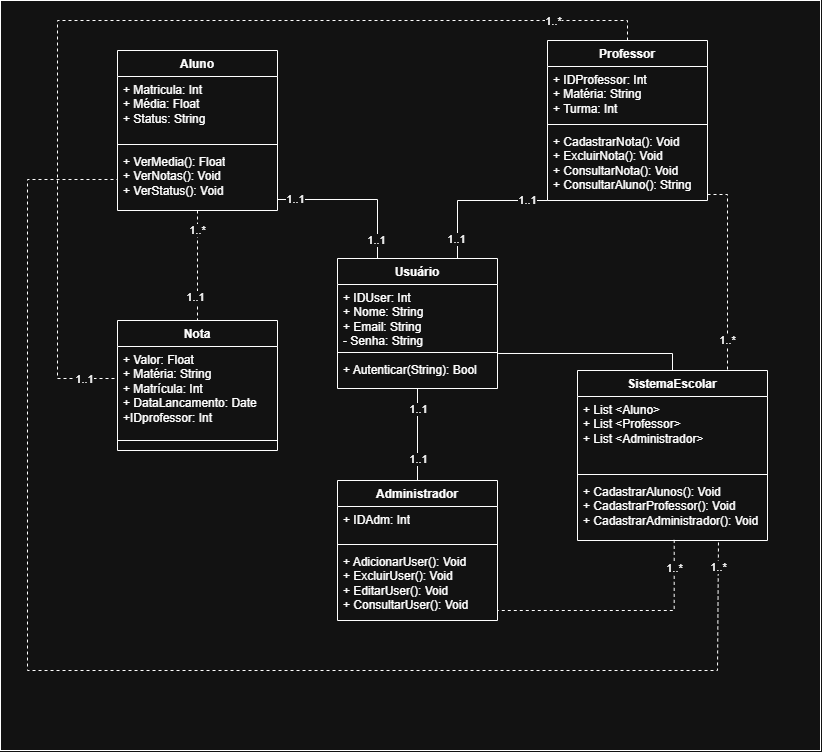

The diagram above was exported from draw.io. Its source (the exported page's mxGraphModel, read from the mxfile embedded in the PNG):
<mxGraphModel dx="1554" dy="648" grid="1" gridSize="10" guides="1" tooltips="1" connect="1" arrows="1" fold="1" page="1" pageScale="1" pageWidth="827" pageHeight="1169" math="0" shadow="0">
  <root>
    <mxCell id="0" />
    <mxCell id="1" parent="0" />
    <mxCell id="_NgACdJh6yL63k2c2pzd-11" value="" style="rounded=0;whiteSpace=wrap;html=1;glass=0;shadow=0;" vertex="1" parent="1">
      <mxGeometry x="3" width="820" height="750" as="geometry" />
    </mxCell>
    <mxCell id="Y_4h-J9IBnoUwNSKKCIu-14" style="edgeStyle=orthogonalEdgeStyle;rounded=0;orthogonalLoop=1;jettySize=auto;html=1;entryX=0.25;entryY=0;entryDx=0;entryDy=0;exitX=1;exitY=0.5;exitDx=0;exitDy=0;endArrow=none;endFill=0;" parent="1" source="Y_4h-J9IBnoUwNSKKCIu-4" target="GKNQW6I_s6KYiAZUI2Dh-13" edge="1">
      <mxGeometry relative="1" as="geometry">
        <Array as="points">
          <mxPoint x="380" y="199" />
        </Array>
      </mxGeometry>
    </mxCell>
    <mxCell id="GKNQW6I_s6KYiAZUI2Dh-22" value="1..1" style="edgeLabel;html=1;align=center;verticalAlign=middle;resizable=0;points=[];" parent="Y_4h-J9IBnoUwNSKKCIu-14" connectable="0" vertex="1">
      <mxGeometry x="-0.5849" relative="1" as="geometry">
        <mxPoint as="offset" />
      </mxGeometry>
    </mxCell>
    <mxCell id="_NgACdJh6yL63k2c2pzd-5" value="1..1" style="edgeLabel;html=1;align=center;verticalAlign=middle;resizable=0;points=[];" connectable="0" vertex="1" parent="Y_4h-J9IBnoUwNSKKCIu-14">
      <mxGeometry x="0.7989" y="-1" relative="1" as="geometry">
        <mxPoint as="offset" />
      </mxGeometry>
    </mxCell>
    <mxCell id="GKNQW6I_s6KYiAZUI2Dh-20" style="edgeStyle=orthogonalEdgeStyle;rounded=0;orthogonalLoop=1;jettySize=auto;html=1;entryX=0.5;entryY=0;entryDx=0;entryDy=0;endArrow=none;endFill=0;dashed=1;" parent="1" source="Y_4h-J9IBnoUwNSKKCIu-1" target="GKNQW6I_s6KYiAZUI2Dh-9" edge="1">
      <mxGeometry relative="1" as="geometry" />
    </mxCell>
    <mxCell id="GKNQW6I_s6KYiAZUI2Dh-29" value="1..*" style="edgeLabel;html=1;align=center;verticalAlign=middle;resizable=0;points=[];" parent="GKNQW6I_s6KYiAZUI2Dh-20" connectable="0" vertex="1">
      <mxGeometry x="0.3625" relative="1" as="geometry">
        <mxPoint y="-55" as="offset" />
      </mxGeometry>
    </mxCell>
    <mxCell id="_NgACdJh6yL63k2c2pzd-1" value="1..1" style="edgeLabel;html=1;align=center;verticalAlign=middle;resizable=0;points=[];" connectable="0" vertex="1" parent="GKNQW6I_s6KYiAZUI2Dh-20">
      <mxGeometry x="0.5818" y="-2" relative="1" as="geometry">
        <mxPoint as="offset" />
      </mxGeometry>
    </mxCell>
    <mxCell id="Y_4h-J9IBnoUwNSKKCIu-1" value="Aluno" style="swimlane;fontStyle=1;align=center;verticalAlign=top;childLayout=stackLayout;horizontal=1;startSize=26;horizontalStack=0;resizeParent=1;resizeParentMax=0;resizeLast=0;collapsible=1;marginBottom=0;whiteSpace=wrap;html=1;" parent="1" vertex="1">
      <mxGeometry x="120" y="50" width="160" height="160" as="geometry" />
    </mxCell>
    <mxCell id="Y_4h-J9IBnoUwNSKKCIu-2" value="&lt;div&gt;+ Matricula: Int&lt;/div&gt;&lt;div&gt;+ Média: Float&lt;/div&gt;&lt;div&gt;+ Status: String&lt;/div&gt;" style="text;strokeColor=none;fillColor=none;align=left;verticalAlign=top;spacingLeft=4;spacingRight=4;overflow=hidden;rotatable=0;points=[[0,0.5],[1,0.5]];portConstraint=eastwest;whiteSpace=wrap;html=1;" parent="Y_4h-J9IBnoUwNSKKCIu-1" vertex="1">
      <mxGeometry y="26" width="160" height="64" as="geometry" />
    </mxCell>
    <mxCell id="Y_4h-J9IBnoUwNSKKCIu-3" value="" style="line;strokeWidth=1;fillColor=none;align=left;verticalAlign=middle;spacingTop=-1;spacingLeft=3;spacingRight=3;rotatable=0;labelPosition=right;points=[];portConstraint=eastwest;strokeColor=inherit;" parent="Y_4h-J9IBnoUwNSKKCIu-1" vertex="1">
      <mxGeometry y="90" width="160" height="8" as="geometry" />
    </mxCell>
    <mxCell id="Y_4h-J9IBnoUwNSKKCIu-4" value="+ VerMedia(): Float&lt;div&gt;+ VerNotas(): Void&lt;/div&gt;&lt;div&gt;+ VerStatus(): Void&lt;/div&gt;" style="text;strokeColor=none;fillColor=none;align=left;verticalAlign=top;spacingLeft=4;spacingRight=4;overflow=hidden;rotatable=0;points=[[0,0.5],[1,0.5]];portConstraint=eastwest;whiteSpace=wrap;html=1;" parent="Y_4h-J9IBnoUwNSKKCIu-1" vertex="1">
      <mxGeometry y="98" width="160" height="62" as="geometry" />
    </mxCell>
    <mxCell id="Y_4h-J9IBnoUwNSKKCIu-13" style="edgeStyle=orthogonalEdgeStyle;rounded=0;orthogonalLoop=1;jettySize=auto;html=1;entryX=0.75;entryY=0;entryDx=0;entryDy=0;exitX=0;exitY=0.5;exitDx=0;exitDy=0;endArrow=none;endFill=0;" parent="1" source="GKNQW6I_s6KYiAZUI2Dh-4" target="GKNQW6I_s6KYiAZUI2Dh-13" edge="1">
      <mxGeometry relative="1" as="geometry">
        <Array as="points">
          <mxPoint x="550" y="200" />
          <mxPoint x="460" y="200" />
        </Array>
      </mxGeometry>
    </mxCell>
    <mxCell id="GKNQW6I_s6KYiAZUI2Dh-23" value="1..1" style="edgeLabel;html=1;align=center;verticalAlign=middle;resizable=0;points=[];" parent="Y_4h-J9IBnoUwNSKKCIu-13" connectable="0" vertex="1">
      <mxGeometry x="-0.5844" y="3" relative="1" as="geometry">
        <mxPoint x="-18" y="-3" as="offset" />
      </mxGeometry>
    </mxCell>
    <mxCell id="_NgACdJh6yL63k2c2pzd-6" value="1..1" style="edgeLabel;html=1;align=center;verticalAlign=middle;resizable=0;points=[];" connectable="0" vertex="1" parent="Y_4h-J9IBnoUwNSKKCIu-13">
      <mxGeometry x="0.7935" y="-1" relative="1" as="geometry">
        <mxPoint as="offset" />
      </mxGeometry>
    </mxCell>
    <mxCell id="GKNQW6I_s6KYiAZUI2Dh-28" style="edgeStyle=orthogonalEdgeStyle;rounded=0;orthogonalLoop=1;jettySize=auto;html=1;exitX=0.5;exitY=0;exitDx=0;exitDy=0;entryX=0;entryY=0.5;entryDx=0;entryDy=0;dashed=1;endArrow=none;endFill=0;" parent="1" source="GKNQW6I_s6KYiAZUI2Dh-1" target="GKNQW6I_s6KYiAZUI2Dh-10" edge="1">
      <mxGeometry relative="1" as="geometry">
        <mxPoint x="110" y="380" as="targetPoint" />
        <Array as="points">
          <mxPoint x="630" y="20" />
          <mxPoint x="60" y="20" />
          <mxPoint x="60" y="378" />
        </Array>
      </mxGeometry>
    </mxCell>
    <mxCell id="_NgACdJh6yL63k2c2pzd-2" value="1..*" style="edgeLabel;html=1;align=center;verticalAlign=middle;resizable=0;points=[];" connectable="0" vertex="1" parent="GKNQW6I_s6KYiAZUI2Dh-28">
      <mxGeometry x="-0.8144" y="1" relative="1" as="geometry">
        <mxPoint as="offset" />
      </mxGeometry>
    </mxCell>
    <mxCell id="_NgACdJh6yL63k2c2pzd-3" value="1..1" style="edgeLabel;html=1;align=center;verticalAlign=middle;resizable=0;points=[];" connectable="0" vertex="1" parent="GKNQW6I_s6KYiAZUI2Dh-28">
      <mxGeometry x="0.9131" y="-1" relative="1" as="geometry">
        <mxPoint as="offset" />
      </mxGeometry>
    </mxCell>
    <mxCell id="GKNQW6I_s6KYiAZUI2Dh-1" value="Professor" style="swimlane;fontStyle=1;align=center;verticalAlign=top;childLayout=stackLayout;horizontal=1;startSize=26;horizontalStack=0;resizeParent=1;resizeParentMax=0;resizeLast=0;collapsible=1;marginBottom=0;whiteSpace=wrap;html=1;" parent="1" vertex="1">
      <mxGeometry x="550" y="40" width="160" height="160" as="geometry" />
    </mxCell>
    <mxCell id="GKNQW6I_s6KYiAZUI2Dh-2" value="+ IDProfessor: Int&lt;div&gt;&lt;span style=&quot;background-color: transparent; color: light-dark(rgb(0, 0, 0), rgb(255, 255, 255));&quot;&gt;+ Matéria: String&lt;/span&gt;&lt;/div&gt;&lt;div&gt;+ Turma: Int&lt;/div&gt;" style="text;strokeColor=none;fillColor=none;align=left;verticalAlign=top;spacingLeft=4;spacingRight=4;overflow=hidden;rotatable=0;points=[[0,0.5],[1,0.5]];portConstraint=eastwest;whiteSpace=wrap;html=1;" parent="GKNQW6I_s6KYiAZUI2Dh-1" vertex="1">
      <mxGeometry y="26" width="160" height="54" as="geometry" />
    </mxCell>
    <mxCell id="GKNQW6I_s6KYiAZUI2Dh-3" value="" style="line;strokeWidth=1;fillColor=none;align=left;verticalAlign=middle;spacingTop=-1;spacingLeft=3;spacingRight=3;rotatable=0;labelPosition=right;points=[];portConstraint=eastwest;strokeColor=inherit;" parent="GKNQW6I_s6KYiAZUI2Dh-1" vertex="1">
      <mxGeometry y="80" width="160" height="8" as="geometry" />
    </mxCell>
    <mxCell id="GKNQW6I_s6KYiAZUI2Dh-4" value="+ CadastrarNota(): Void&lt;div&gt;+ ExcluirNota(): Void&lt;br&gt;&lt;div&gt;+ ConsultarNota(): Void&lt;/div&gt;&lt;div&gt;+ ConsultarAluno(): String&lt;/div&gt;&lt;/div&gt;" style="text;strokeColor=none;fillColor=none;align=left;verticalAlign=top;spacingLeft=4;spacingRight=4;overflow=hidden;rotatable=0;points=[[0,0.5],[1,0.5]];portConstraint=eastwest;whiteSpace=wrap;html=1;" parent="GKNQW6I_s6KYiAZUI2Dh-1" vertex="1">
      <mxGeometry y="88" width="160" height="72" as="geometry" />
    </mxCell>
    <mxCell id="SvC5sxP0wKS-fzZcPb00-1" value="Administrador" style="swimlane;fontStyle=1;align=center;verticalAlign=top;childLayout=stackLayout;horizontal=1;startSize=26;horizontalStack=0;resizeParent=1;resizeParentMax=0;resizeLast=0;collapsible=1;marginBottom=0;whiteSpace=wrap;html=1;" parent="1" vertex="1">
      <mxGeometry x="340" y="480" width="160" height="140" as="geometry" />
    </mxCell>
    <mxCell id="SvC5sxP0wKS-fzZcPb00-2" value="+ IDAdm: Int&lt;div&gt;&lt;span style=&quot;color: rgba(0, 0, 0, 0); font-family: monospace; font-size: 0px; text-wrap-mode: nowrap;&quot;&gt;%3CmxGraphModel%3E%3Croot%3E%3CmxCell%20id%3D%220%22%2F%3E%3CmxCell%20id%3D%221%22%20parent%3D%220%22%2F%3E%3CmxCell%20id%3D%222%22%20value%3D%22%26lt%3Bfont%20dir%3D%26quot%3Bauto%26quot%3B%20style%3D%26quot%3Bvertical-align%3A%20inherit%3B%26quot%3B%26gt%3B%26lt%3Bfont%20dir%3D%26quot%3Bauto%26quot%3B%20style%3D%26quot%3Bvertical-align%3A%20inherit%3B%26quot%3B%26gt%3B1...*%26lt%3B%2Ffont%26gt%3B%26lt%3B%2Ffont%26gt%3B%22%20style%3D%22text%3Bhtml%3D1%3BwhiteSpace%3Dwrap%3BstrokeColor%3Dnone%3BfillColor%3Dnone%3Balign%3Dcenter%3BverticalAlign%3Dmiddle%3Brounded%3D0%3B%22%20vertex%3D%221%22%20parent%3D%221%22%3E%3CmxGeometry%20x%3D%22360%22%20y%3D%22466.5%22%20width%3D%2247%22%20height%3D%2223%22%20as%3D%22geometry%22%2F%3E%3C%2FmxCell%3E%3C%2Froot%3E%3C%2FmxGraphModel%3E&lt;/span&gt;&lt;/div&gt;" style="text;strokeColor=none;fillColor=none;align=left;verticalAlign=top;spacingLeft=4;spacingRight=4;overflow=hidden;rotatable=0;points=[[0,0.5],[1,0.5]];portConstraint=eastwest;whiteSpace=wrap;html=1;" parent="SvC5sxP0wKS-fzZcPb00-1" vertex="1">
      <mxGeometry y="26" width="160" height="34" as="geometry" />
    </mxCell>
    <mxCell id="SvC5sxP0wKS-fzZcPb00-3" value="" style="line;strokeWidth=1;fillColor=none;align=left;verticalAlign=middle;spacingTop=-1;spacingLeft=3;spacingRight=3;rotatable=0;labelPosition=right;points=[];portConstraint=eastwest;strokeColor=inherit;" parent="SvC5sxP0wKS-fzZcPb00-1" vertex="1">
      <mxGeometry y="60" width="160" height="8" as="geometry" />
    </mxCell>
    <mxCell id="SvC5sxP0wKS-fzZcPb00-4" value="+ AdicionarUser(): Void&lt;div&gt;+ ExcluirUser(): Void&lt;br&gt;+ EditarUser(): Void&lt;br&gt;&lt;/div&gt;&lt;div&gt;+ ConsultarUser(): Void&lt;/div&gt;" style="text;strokeColor=none;fillColor=none;align=left;verticalAlign=top;spacingLeft=4;spacingRight=4;overflow=hidden;rotatable=0;points=[[0,0.5],[1,0.5]];portConstraint=eastwest;whiteSpace=wrap;html=1;" parent="SvC5sxP0wKS-fzZcPb00-1" vertex="1">
      <mxGeometry y="68" width="160" height="72" as="geometry" />
    </mxCell>
    <mxCell id="GKNQW6I_s6KYiAZUI2Dh-9" value="Nota" style="swimlane;fontStyle=1;align=center;verticalAlign=top;childLayout=stackLayout;horizontal=1;startSize=26;horizontalStack=0;resizeParent=1;resizeParentMax=0;resizeLast=0;collapsible=1;marginBottom=0;whiteSpace=wrap;html=1;" parent="1" vertex="1">
      <mxGeometry x="120" y="320" width="160" height="130" as="geometry" />
    </mxCell>
    <mxCell id="GKNQW6I_s6KYiAZUI2Dh-10" value="+ Valor: Float&lt;div&gt;+ Matéria: String&lt;/div&gt;&lt;div&gt;+ Matrícula: Int&lt;/div&gt;&lt;div&gt;+ DataLancamento: Date&lt;/div&gt;&lt;div&gt;+ID&lt;span style=&quot;background-color: transparent; color: light-dark(rgb(0, 0, 0), rgb(255, 255, 255));&quot;&gt;professor&lt;/span&gt;&lt;span style=&quot;background-color: transparent; color: light-dark(rgb(0, 0, 0), rgb(255, 255, 255));&quot;&gt;: Int&lt;/span&gt;&lt;/div&gt;" style="text;strokeColor=none;fillColor=none;align=left;verticalAlign=top;spacingLeft=4;spacingRight=4;overflow=hidden;rotatable=0;points=[[0,0.5],[1,0.5]];portConstraint=eastwest;whiteSpace=wrap;html=1;" parent="GKNQW6I_s6KYiAZUI2Dh-9" vertex="1">
      <mxGeometry y="26" width="160" height="84" as="geometry" />
    </mxCell>
    <mxCell id="GKNQW6I_s6KYiAZUI2Dh-11" value="" style="line;strokeWidth=1;fillColor=none;align=left;verticalAlign=middle;spacingTop=-1;spacingLeft=3;spacingRight=3;rotatable=0;labelPosition=right;points=[];portConstraint=eastwest;strokeColor=inherit;" parent="GKNQW6I_s6KYiAZUI2Dh-9" vertex="1">
      <mxGeometry y="110" width="160" height="20" as="geometry" />
    </mxCell>
    <mxCell id="_NgACdJh6yL63k2c2pzd-8" style="edgeStyle=orthogonalEdgeStyle;rounded=0;orthogonalLoop=1;jettySize=auto;html=1;entryX=0;entryY=0.5;entryDx=0;entryDy=0;exitX=0.742;exitY=1.032;exitDx=0;exitDy=0;exitPerimeter=0;dashed=1;endArrow=none;endFill=0;" edge="1" parent="1" source="Y_4h-J9IBnoUwNSKKCIu-8" target="Y_4h-J9IBnoUwNSKKCIu-4">
      <mxGeometry relative="1" as="geometry">
        <Array as="points">
          <mxPoint x="720" y="670" />
          <mxPoint x="30" y="670" />
          <mxPoint x="30" y="179" />
        </Array>
      </mxGeometry>
    </mxCell>
    <mxCell id="_NgACdJh6yL63k2c2pzd-10" value="1..*" style="edgeLabel;html=1;align=center;verticalAlign=middle;resizable=0;points=[];" connectable="0" vertex="1" parent="_NgACdJh6yL63k2c2pzd-8">
      <mxGeometry x="-0.9628" y="1" relative="1" as="geometry">
        <mxPoint as="offset" />
      </mxGeometry>
    </mxCell>
    <mxCell id="Y_4h-J9IBnoUwNSKKCIu-5" value="SistemaEscolar" style="swimlane;fontStyle=1;align=center;verticalAlign=top;childLayout=stackLayout;horizontal=1;startSize=26;horizontalStack=0;resizeParent=1;resizeParentMax=0;resizeLast=0;collapsible=1;marginBottom=0;whiteSpace=wrap;html=1;" parent="1" vertex="1">
      <mxGeometry x="580" y="370" width="190" height="170" as="geometry" />
    </mxCell>
    <mxCell id="Y_4h-J9IBnoUwNSKKCIu-6" value="+ List &amp;lt;Aluno&amp;gt;&lt;div&gt;+ List &amp;lt;Professor&amp;gt;&lt;/div&gt;&lt;div&gt;+ List &amp;lt;Administrador&amp;gt;&lt;/div&gt;" style="text;strokeColor=none;fillColor=none;align=left;verticalAlign=top;spacingLeft=4;spacingRight=4;overflow=hidden;rotatable=0;points=[[0,0.5],[1,0.5]];portConstraint=eastwest;whiteSpace=wrap;html=1;" parent="Y_4h-J9IBnoUwNSKKCIu-5" vertex="1">
      <mxGeometry y="26" width="190" height="74" as="geometry" />
    </mxCell>
    <mxCell id="Y_4h-J9IBnoUwNSKKCIu-7" value="" style="line;strokeWidth=1;fillColor=none;align=left;verticalAlign=middle;spacingTop=-1;spacingLeft=3;spacingRight=3;rotatable=0;labelPosition=right;points=[];portConstraint=eastwest;strokeColor=inherit;" parent="Y_4h-J9IBnoUwNSKKCIu-5" vertex="1">
      <mxGeometry y="100" width="190" height="8" as="geometry" />
    </mxCell>
    <mxCell id="Y_4h-J9IBnoUwNSKKCIu-8" value="+ CadastrarAlunos(): Void&lt;div&gt;+ CadastrarProfessor(): Void&lt;/div&gt;&lt;div&gt;+ CadastrarAdministrador(): Void&lt;/div&gt;" style="text;strokeColor=none;fillColor=none;align=left;verticalAlign=top;spacingLeft=4;spacingRight=4;overflow=hidden;rotatable=0;points=[[0,0.5],[1,0.5]];portConstraint=eastwest;whiteSpace=wrap;html=1;" parent="Y_4h-J9IBnoUwNSKKCIu-5" vertex="1">
      <mxGeometry y="108" width="190" height="62" as="geometry" />
    </mxCell>
    <mxCell id="GKNQW6I_s6KYiAZUI2Dh-18" style="edgeStyle=orthogonalEdgeStyle;rounded=0;orthogonalLoop=1;jettySize=auto;html=1;entryX=0.5;entryY=0;entryDx=0;entryDy=0;endArrow=none;endFill=0;" parent="1" source="GKNQW6I_s6KYiAZUI2Dh-13" target="SvC5sxP0wKS-fzZcPb00-1" edge="1">
      <mxGeometry relative="1" as="geometry" />
    </mxCell>
    <mxCell id="GKNQW6I_s6KYiAZUI2Dh-26" value="1..1" style="edgeLabel;html=1;align=center;verticalAlign=middle;resizable=0;points=[];" parent="GKNQW6I_s6KYiAZUI2Dh-18" connectable="0" vertex="1">
      <mxGeometry x="0.5313" y="1" relative="1" as="geometry">
        <mxPoint as="offset" />
      </mxGeometry>
    </mxCell>
    <mxCell id="_NgACdJh6yL63k2c2pzd-7" value="1..1" style="edgeLabel;html=1;align=center;verticalAlign=middle;resizable=0;points=[];" connectable="0" vertex="1" parent="GKNQW6I_s6KYiAZUI2Dh-18">
      <mxGeometry x="-0.5435" y="1" relative="1" as="geometry">
        <mxPoint as="offset" />
      </mxGeometry>
    </mxCell>
    <mxCell id="GKNQW6I_s6KYiAZUI2Dh-13" value="Usuário" style="swimlane;fontStyle=1;align=center;verticalAlign=top;childLayout=stackLayout;horizontal=1;startSize=26;horizontalStack=0;resizeParent=1;resizeParentMax=0;resizeLast=0;collapsible=1;marginBottom=0;whiteSpace=wrap;html=1;" parent="1" vertex="1">
      <mxGeometry x="340" y="258" width="160" height="130" as="geometry" />
    </mxCell>
    <mxCell id="GKNQW6I_s6KYiAZUI2Dh-14" value="&lt;div&gt;+ IDUser: Int&lt;/div&gt;+ Nome: String&lt;div&gt;+ Email: String&lt;/div&gt;&lt;div&gt;- Senha: String&lt;/div&gt;" style="text;strokeColor=none;fillColor=none;align=left;verticalAlign=top;spacingLeft=4;spacingRight=4;overflow=hidden;rotatable=0;points=[[0,0.5],[1,0.5]];portConstraint=eastwest;whiteSpace=wrap;html=1;" parent="GKNQW6I_s6KYiAZUI2Dh-13" vertex="1">
      <mxGeometry y="26" width="160" height="64" as="geometry" />
    </mxCell>
    <mxCell id="GKNQW6I_s6KYiAZUI2Dh-15" value="" style="line;strokeWidth=1;fillColor=none;align=left;verticalAlign=middle;spacingTop=-1;spacingLeft=3;spacingRight=3;rotatable=0;labelPosition=right;points=[];portConstraint=eastwest;strokeColor=inherit;" parent="GKNQW6I_s6KYiAZUI2Dh-13" vertex="1">
      <mxGeometry y="90" width="160" height="8" as="geometry" />
    </mxCell>
    <mxCell id="GKNQW6I_s6KYiAZUI2Dh-16" value="+ Autenticar(String): Bool" style="text;strokeColor=none;fillColor=none;align=left;verticalAlign=top;spacingLeft=4;spacingRight=4;overflow=hidden;rotatable=0;points=[[0,0.5],[1,0.5]];portConstraint=eastwest;whiteSpace=wrap;html=1;" parent="GKNQW6I_s6KYiAZUI2Dh-13" vertex="1">
      <mxGeometry y="98" width="160" height="32" as="geometry" />
    </mxCell>
    <mxCell id="Y_4h-J9IBnoUwNSKKCIu-16" style="edgeStyle=orthogonalEdgeStyle;rounded=0;orthogonalLoop=1;jettySize=auto;html=1;entryX=1.004;entryY=1.078;entryDx=0;entryDy=0;entryPerimeter=0;endArrow=none;endFill=0;" parent="1" source="Y_4h-J9IBnoUwNSKKCIu-5" target="GKNQW6I_s6KYiAZUI2Dh-14" edge="1">
      <mxGeometry relative="1" as="geometry">
        <Array as="points">
          <mxPoint x="675" y="353" />
        </Array>
      </mxGeometry>
    </mxCell>
    <mxCell id="Y_4h-J9IBnoUwNSKKCIu-17" style="edgeStyle=orthogonalEdgeStyle;rounded=0;orthogonalLoop=1;jettySize=auto;html=1;entryX=0.75;entryY=0;entryDx=0;entryDy=0;endArrow=none;endFill=0;dashed=1;exitX=1;exitY=0.5;exitDx=0;exitDy=0;" parent="1" source="GKNQW6I_s6KYiAZUI2Dh-4" target="Y_4h-J9IBnoUwNSKKCIu-5" edge="1">
      <mxGeometry relative="1" as="geometry">
        <mxPoint x="210" y="280" as="sourcePoint" />
        <mxPoint x="210" y="360" as="targetPoint" />
        <Array as="points">
          <mxPoint x="730" y="194" />
          <mxPoint x="730" y="370" />
        </Array>
      </mxGeometry>
    </mxCell>
    <mxCell id="GKNQW6I_s6KYiAZUI2Dh-32" value="1..*" style="edgeLabel;html=1;align=center;verticalAlign=middle;resizable=0;points=[];" parent="Y_4h-J9IBnoUwNSKKCIu-17" connectable="0" vertex="1">
      <mxGeometry x="0.6324" y="2" relative="1" as="geometry">
        <mxPoint x="-2" y="5" as="offset" />
      </mxGeometry>
    </mxCell>
    <mxCell id="Y_4h-J9IBnoUwNSKKCIu-18" style="edgeStyle=orthogonalEdgeStyle;rounded=0;orthogonalLoop=1;jettySize=auto;html=1;entryX=1;entryY=0.5;entryDx=0;entryDy=0;endArrow=none;endFill=0;dashed=1;exitX=0.509;exitY=0.99;exitDx=0;exitDy=0;exitPerimeter=0;" parent="1" source="Y_4h-J9IBnoUwNSKKCIu-8" target="SvC5sxP0wKS-fzZcPb00-2" edge="1">
      <mxGeometry relative="1" as="geometry">
        <mxPoint x="600" y="610" as="sourcePoint" />
        <mxPoint x="613" y="786" as="targetPoint" />
        <Array as="points">
          <mxPoint x="677" y="610" />
          <mxPoint x="500" y="610" />
        </Array>
      </mxGeometry>
    </mxCell>
    <mxCell id="_NgACdJh6yL63k2c2pzd-9" value="1..*" style="edgeLabel;html=1;align=center;verticalAlign=middle;resizable=0;points=[];" connectable="0" vertex="1" parent="Y_4h-J9IBnoUwNSKKCIu-18">
      <mxGeometry x="-0.8288" relative="1" as="geometry">
        <mxPoint as="offset" />
      </mxGeometry>
    </mxCell>
  </root>
</mxGraphModel>